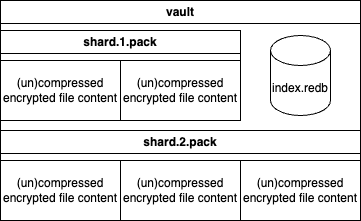

The diagram above was exported from draw.io. Its source (the exported page's mxGraphModel, read from the mxfile embedded in the PNG):
<mxGraphModel dx="386" dy="559" grid="1" gridSize="10" guides="1" tooltips="1" connect="1" arrows="1" fold="1" page="1" pageScale="1" pageWidth="850" pageHeight="1100" background="#FFFFFF" math="0" shadow="0">
  <root>
    <mxCell id="0" />
    <mxCell id="1" parent="0" />
    <mxCell id="34" value="vault" style="swimlane;whiteSpace=wrap;html=1;" parent="1" vertex="1">
      <mxGeometry width="360" height="220" as="geometry" />
    </mxCell>
    <mxCell id="25" value="&lt;span style=&quot;color: rgb(0, 0, 0); text-wrap-mode: nowrap;&quot;&gt;index.redb&lt;/span&gt;" style="shape=cylinder3;whiteSpace=wrap;html=1;boundedLbl=1;backgroundOutline=1;size=15;" parent="34" vertex="1">
      <mxGeometry x="270" y="35" width="60" height="80" as="geometry" />
    </mxCell>
    <mxCell id="39" value="shard.1.pack" style="swimlane;whiteSpace=wrap;html=1;" parent="34" vertex="1">
      <mxGeometry y="30" width="240" height="90" as="geometry" />
    </mxCell>
    <mxCell id="5" value="(un)compressed encrypted file content" style="whiteSpace=wrap;html=1;" parent="39" vertex="1">
      <mxGeometry y="30" width="120" height="60" as="geometry" />
    </mxCell>
    <mxCell id="35" value="(un)compressed encrypted file content" style="whiteSpace=wrap;html=1;" parent="39" vertex="1">
      <mxGeometry x="120" y="30" width="120" height="60" as="geometry" />
    </mxCell>
    <mxCell id="40" value="shard.2.pack" style="swimlane;whiteSpace=wrap;html=1;" parent="34" vertex="1">
      <mxGeometry y="130" width="360" height="90" as="geometry" />
    </mxCell>
    <mxCell id="41" value="(un)compressed encrypted file content" style="whiteSpace=wrap;html=1;" parent="40" vertex="1">
      <mxGeometry y="30" width="120" height="60" as="geometry" />
    </mxCell>
    <mxCell id="42" value="(un)compressed encrypted file content" style="whiteSpace=wrap;html=1;" parent="40" vertex="1">
      <mxGeometry x="120" y="30" width="120" height="60" as="geometry" />
    </mxCell>
    <mxCell id="43" value="(un)compressed encrypted file content" style="whiteSpace=wrap;html=1;" parent="40" vertex="1">
      <mxGeometry x="240" y="30" width="120" height="60" as="geometry" />
    </mxCell>
  </root>
</mxGraphModel>